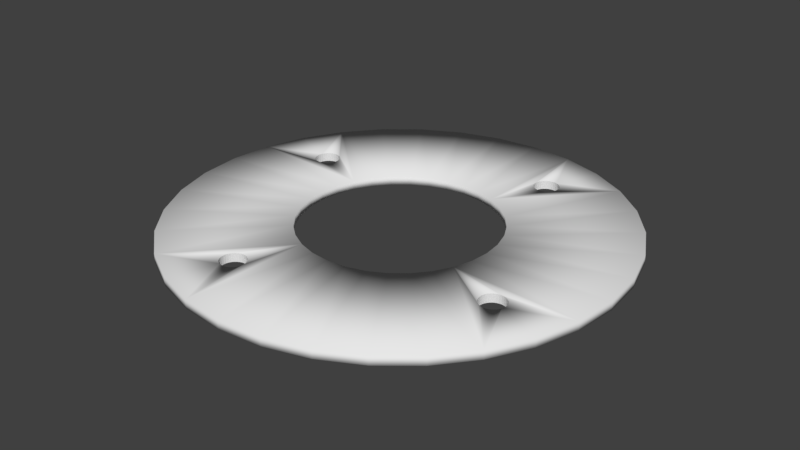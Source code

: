 # Source: SYLVIE-0.21.3-BODY-TORSO-THIGH-GEARBOX-C-INNER-WASHER.blend  (saved by Blender 2.79.0; exported with 4.5.12 LTS)
import bpy
from mathutils import Matrix  # noqa: F401  (used for matrix-valued properties, if any)

bpy.ops.wm.read_factory_settings(use_empty=True)
scene = bpy.context.scene
scene.name = 'Scene'

# ---- collections
col_collection_1 = bpy.data.collections.new('Collection 1'); scene.collection.children.link(col_collection_1)

# ---- world
world_world = bpy.data.worlds.new('World'); scene.world = world_world
world_world.color = (0.05088, 0.05088, 0.05088)
world_world.use_sun_shadow = False
world_world.sun_shadow_jitter_overblur = 0.0
world_world.cycles.sampling_method = 'MANUAL'

# ---- meshes
me_circle_003 = bpy.data.meshes.new('Circle.003')
me_circle_003.from_pydata([(0.9239, 0.3827, 0.0), (0.9808, 0.1951, 0.0), (0.4308, 0.08568, 0.0), (0.4058, 0.1681, 0.0), (0.8315, 0.5556, 0.0), (0.3652, 0.244, 0.0), (0.9239, 0.3827, 0.03895), (0.9808, 0.1951, 0.03895), (1.0, 9.656e-07, 0.0), (0.4392, 4.241e-07, 0.0), (0.4308, 0.08568, 0.03895), (0.4058, 0.1681, 0.03895), (0.7071, 0.7071, 0.0), (0.3106, 0.3106, 0.0), (0.8315, 0.5556, 0.03895), (0.3652, 0.244, 0.03895), (1.0, 9.656e-07, 0.03895), (0.9808, -0.1951, 0.0), (0.4308, -0.08568, 0.0), (0.4392, 4.241e-07, 0.03895), (0.5556, 0.8315, 0.0), (0.244, 0.3652, 0.0), (0.7071, 0.7071, 0.03895), (0.3106, 0.3106, 0.03895), (0.9808, -0.1951, 0.03895), (0.9239, -0.3827, 0.0), (0.7224, -0.2992, 0.0), (0.7249, -0.291, 0.0), (0.726, -0.2799, 0.0), (0.7249, -0.2689, 0.0), (0.7217, -0.2583, 0.0), (0.7165, -0.2485, 0.0), (0.7094, -0.2399, 0.0), (0.7008, -0.2329, 0.0), (0.6911, -0.2276, 0.0), (0.6804, -0.2244, 0.0), (0.6694, -0.2233, 0.0), (0.6583, -0.2244, 0.0), (0.6477, -0.2276, 0.0), (0.6379, -0.2329, 0.0), (0.6294, -0.2399, 0.0), (0.6223, -0.2485, 0.0), (0.6182, -0.2561, 0.0), (0.4058, -0.1681, 0.0), (0.4308, -0.08568, 0.03895), (0.3827, 0.9239, 0.0), (0.1681, 0.4058, 0.0), (0.2561, 0.6182, 0.0), (0.2583, 0.6171, 0.0), (0.2689, 0.6139, 0.0), (0.2799, 0.6128, 0.0), (0.291, 0.6139, 0.0), (0.3016, 0.6171, 0.0), (0.3114, 0.6223, 0.0), (0.32, 0.6294, 0.0), (0.327, 0.6379, 0.0), (0.3323, 0.6477, 0.0), (0.3355, 0.6583, 0.0), (0.3366, 0.6694, 0.0), (0.3355, 0.6804, 0.0), (0.3323, 0.6911, 0.0), (0.327, 0.7008, 0.0), (0.32, 0.7094, 0.0), (0.3114, 0.7165, 0.0), (0.3016, 0.7217, 0.0), (0.2992, 0.7224, 0.0), (0.5556, 0.8315, 0.03895), (0.244, 0.3652, 0.03895), (0.9239, -0.3827, 0.03895), (0.8315, -0.5556, 0.0), (0.3652, -0.244, 0.0), (0.6171, -0.2583, 0.0), (0.6139, -0.2689, 0.0), (0.6128, -0.2799, 0.0), (0.6139, -0.291, 0.0), (0.6171, -0.3016, 0.0), (0.6223, -0.3114, 0.0), (0.6294, -0.32, 0.0), (0.6379, -0.327, 0.0), (0.6477, -0.3323, 0.0), (0.6583, -0.3355, 0.0), (0.6694, -0.3366, 0.0), (0.6804, -0.3355, 0.0), (0.6911, -0.3323, 0.0), (0.7008, -0.327, 0.0), (0.7094, -0.32, 0.0), (0.7165, -0.3114, 0.0), (0.7217, -0.3016, 0.0), (0.4058, -0.1681, 0.03895), (0.1951, 0.9808, 0.0), (0.291, 0.7249, 0.0), (0.2799, 0.726, 0.0), (0.2689, 0.7249, 0.0), (0.2583, 0.7217, 0.0), (0.2485, 0.7165, 0.0), (0.2399, 0.7094, 0.0), (0.2329, 0.7008, 0.0), (0.2276, 0.6911, 0.0), (0.2244, 0.6804, 0.0), (0.2233, 0.6694, 0.0), (0.2244, 0.6583, 0.0), (0.2276, 0.6477, 0.0), (0.2329, 0.6379, 0.0), (0.2399, 0.6294, 0.0), (0.2485, 0.6223, 0.0), (0.08568, 0.4308, 0.0), (0.3827, 0.9239, 0.03895), (0.1681, 0.4058, 0.03895), (0.2561, 0.6182, 0.03895), (0.2689, 0.6139, 0.03895), (0.2583, 0.6171, 0.03895), (0.2799, 0.6128, 0.03895), (0.291, 0.6139, 0.03895), (0.3016, 0.6171, 0.03895), (0.3114, 0.6223, 0.03895), (0.32, 0.6294, 0.03895), (0.327, 0.6379, 0.03895), (0.3323, 0.6477, 0.03895), (0.3355, 0.6583, 0.03895), (0.3366, 0.6694, 0.03895), (0.3355, 0.6804, 0.03895), (0.3323, 0.6911, 0.03895), (0.327, 0.7008, 0.03895), (0.32, 0.7094, 0.03895), (0.3114, 0.7165, 0.03895), (0.3016, 0.7217, 0.03895), (0.2992, 0.7224, 0.03895), (0.6182, -0.2561, 0.03895), (0.6223, -0.2485, 0.03895), (0.6294, -0.2399, 0.03895), (0.6379, -0.2329, 0.03895), (0.6477, -0.2276, 0.03895), (0.6583, -0.2244, 0.03895), (0.6694, -0.2233, 0.03895), (0.6804, -0.2244, 0.03895), (0.6911, -0.2276, 0.03895), (0.7008, -0.2329, 0.03895), (0.7094, -0.2399, 0.03895), (0.7165, -0.2485, 0.03895), (0.7217, -0.2583, 0.03895), (0.7249, -0.2689, 0.03895), (0.726, -0.2799, 0.03895), (0.7249, -0.291, 0.03895), (0.7224, -0.2992, 0.03895), (0.8315, -0.5556, 0.03895), (0.7071, -0.7071, 0.0), (0.3106, -0.3106, 0.0), (0.3652, -0.244, 0.03895), (0.0, 1.0, 0.0), (0.0, 0.4392, 0.0), (0.1951, 0.9808, 0.03895), (0.291, 0.7249, 0.03895), (0.2799, 0.726, 0.03895), (0.2689, 0.7249, 0.03895), (0.2583, 0.7217, 0.03895), (0.2485, 0.7165, 0.03895), (0.2399, 0.7094, 0.03895), (0.2329, 0.7008, 0.03895), (0.2276, 0.6911, 0.03895), (0.2244, 0.6804, 0.03895), (0.2233, 0.6694, 0.03895), (0.2244, 0.6583, 0.03895), (0.2276, 0.6477, 0.03895), (0.2329, 0.6379, 0.03895), (0.2399, 0.6294, 0.03895), (0.2485, 0.6223, 0.03895), (0.08568, 0.4308, 0.03895), (0.7217, -0.3016, 0.03895), (0.7165, -0.3114, 0.03895), (0.7094, -0.32, 0.03895), (0.7008, -0.327, 0.03895), (0.6911, -0.3323, 0.03895), (0.6804, -0.3355, 0.03895), (0.6694, -0.3366, 0.03895), (0.6583, -0.3355, 0.03895), (0.6477, -0.3323, 0.03895), (0.6379, -0.327, 0.03895), (0.6294, -0.32, 0.03895), (0.6223, -0.3114, 0.03895), (0.6171, -0.3016, 0.03895), (0.6139, -0.291, 0.03895), (0.6128, -0.2799, 0.03895), (0.6139, -0.2689, 0.03895), (0.6171, -0.2583, 0.03895), (0.7071, -0.7071, 0.03895), (0.5556, -0.8315, 0.0), (0.244, -0.3652, 0.0), (0.3106, -0.3106, 0.03895), (-0.1951, 0.9808, 0.0), (-0.08568, 0.4308, 0.0), (0.0, 1.0, 0.03895), (0.0, 0.4392, 0.03895), (0.5556, -0.8315, 0.03895), (0.3827, -0.9239, 0.0), (0.1681, -0.4058, 0.0), (0.244, -0.3652, 0.03895), (-0.3827, 0.9239, 0.0), (-0.1681, 0.4058, 0.0), (-0.1951, 0.9808, 0.03895), (-0.08568, 0.4308, 0.03895), (0.3827, -0.9239, 0.03895), (0.1951, -0.9808, 0.0), (0.08568, -0.4308, 0.0), (0.1681, -0.4058, 0.03895), (-0.5556, 0.8315, 0.0), (-0.244, 0.3652, 0.0), (-0.3827, 0.9239, 0.03895), (-0.1681, 0.4058, 0.03895), (0.1951, -0.9808, 0.03895), (3.258e-07, -1.0, 0.0), (1.431e-07, -0.4392, 0.0), (0.08568, -0.4308, 0.03895), (-0.7071, 0.7071, 0.0), (-0.3106, 0.3106, 0.0), (-0.5556, 0.8315, 0.03895), (-0.244, 0.3652, 0.03895), (3.258e-07, -1.0, 0.03895), (-0.1951, -0.9808, 0.0), (-0.08568, -0.4308, 0.0), (1.431e-07, -0.4392, 0.03895), (-0.8315, 0.5556, 0.0), (-0.3652, 0.244, 0.0), (-0.7071, 0.7071, 0.03895), (-0.3106, 0.3106, 0.03895), (-0.1951, -0.9808, 0.03895), (-0.3827, -0.9239, 0.0), (-0.2992, -0.7224, 0.0), (-0.291, -0.7249, 0.0), (-0.2799, -0.726, 0.0), (-0.2689, -0.7249, 0.0), (-0.2583, -0.7217, 0.0), (-0.2485, -0.7165, 0.0), (-0.2399, -0.7094, 0.0), (-0.2329, -0.7008, 0.0), (-0.2276, -0.6911, 0.0), (-0.2244, -0.6804, 0.0), (-0.2233, -0.6694, 0.0), (-0.2244, -0.6583, 0.0), (-0.2276, -0.6477, 0.0), (-0.2329, -0.6379, 0.0), (-0.2399, -0.6294, 0.0), (-0.2485, -0.6223, 0.0), (-0.2561, -0.6182, 0.0), (-0.1681, -0.4058, 0.0), (-0.08568, -0.4308, 0.03895), (-0.9239, 0.3827, 0.0), (-0.4058, 0.1681, 0.0), (-0.6182, 0.2561, 0.0), (-0.6171, 0.2583, 0.0), (-0.6139, 0.2689, 0.0), (-0.6128, 0.2799, 0.0), (-0.6139, 0.291, 0.0), (-0.6171, 0.3016, 0.0), (-0.6223, 0.3114, 0.0), (-0.6294, 0.32, 0.0), (-0.6379, 0.327, 0.0), (-0.6477, 0.3323, 0.0), (-0.6583, 0.3355, 0.0), (-0.6694, 0.3366, 0.0), (-0.6804, 0.3355, 0.0), (-0.6911, 0.3323, 0.0), (-0.7008, 0.327, 0.0), (-0.7094, 0.32, 0.0), (-0.7165, 0.3114, 0.0), (-0.7217, 0.3016, 0.0), (-0.7224, 0.2992, 0.0), (-0.8315, 0.5556, 0.03895), (-0.3652, 0.244, 0.03895), (-0.3827, -0.9239, 0.03895), (-0.5556, -0.8315, 0.0), (-0.244, -0.3652, 0.0), (-0.2583, -0.6171, 0.0), (-0.2689, -0.6139, 0.0), (-0.2799, -0.6128, 0.0), (-0.291, -0.6139, 0.0), (-0.3016, -0.6171, 0.0), (-0.3114, -0.6223, 0.0), (-0.32, -0.6294, 0.0), (-0.327, -0.6379, 0.0), (-0.3323, -0.6477, 0.0), (-0.3355, -0.6583, 0.0), (-0.3366, -0.6694, 0.0), (-0.3355, -0.6804, 0.0), (-0.3323, -0.6911, 0.0), (-0.327, -0.7008, 0.0), (-0.32, -0.7094, 0.0), (-0.3114, -0.7165, 0.0), (-0.3016, -0.7217, 0.0), (-0.291, -0.7249, 0.03895), (-0.3016, -0.7217, 0.03895), (-0.2992, -0.7224, 0.03895), (-0.2799, -0.726, 0.03895), (-0.2689, -0.7249, 0.03895), (-0.2583, -0.7217, 0.03895), (-0.2485, -0.7165, 0.03895), (-0.2399, -0.7094, 0.03895), (-0.2329, -0.7008, 0.03895), (-0.2276, -0.6911, 0.03895), (-0.2244, -0.6804, 0.03895), (-0.2233, -0.6694, 0.03895), (-0.2244, -0.6583, 0.03895), (-0.2276, -0.6477, 0.03895), (-0.2329, -0.6379, 0.03895), (-0.2399, -0.6294, 0.03895), (-0.2485, -0.6223, 0.03895), (-0.1681, -0.4058, 0.03895), (-0.9808, 0.1951, 0.0), (-0.7249, 0.291, 0.0), (-0.726, 0.2799, 0.0), (-0.7249, 0.2689, 0.0), (-0.7217, 0.2583, 0.0), (-0.7165, 0.2485, 0.0), (-0.7094, 0.2399, 0.0), (-0.7008, 0.2329, 0.0), (-0.6911, 0.2276, 0.0), (-0.6804, 0.2244, 0.0), (-0.6694, 0.2233, 0.0), (-0.6583, 0.2244, 0.0), (-0.6477, 0.2276, 0.0), (-0.6379, 0.2329, 0.0), (-0.6294, 0.2399, 0.0), (-0.6223, 0.2485, 0.0), (-0.4308, 0.08568, 0.0), (-0.9239, 0.3827, 0.03895), (-0.4058, 0.1681, 0.03895), (-0.6182, 0.2561, 0.03895), (-0.6139, 0.2689, 0.03895), (-0.6171, 0.2583, 0.03895), (-0.6128, 0.2799, 0.03895), (-0.6139, 0.291, 0.03895), (-0.6171, 0.3016, 0.03895), (-0.6223, 0.3114, 0.03895), (-0.6294, 0.32, 0.03895), (-0.6379, 0.327, 0.03895), (-0.6477, 0.3323, 0.03895), (-0.6583, 0.3355, 0.03895), (-0.6694, 0.3366, 0.03895), (-0.6804, 0.3355, 0.03895), (-0.6911, 0.3323, 0.03895), (-0.7008, 0.327, 0.03895), (-0.7094, 0.32, 0.03895), (-0.7165, 0.3114, 0.03895), (-0.7217, 0.3016, 0.03895), (-0.7224, 0.2992, 0.03895), (-0.2561, -0.6182, 0.03895), (-0.5556, -0.8315, 0.03895), (-0.7071, -0.7071, 0.0), (-0.3106, -0.3106, 0.0), (-0.244, -0.3652, 0.03895), (-0.2689, -0.6139, 0.03895), (-0.2583, -0.6171, 0.03895), (-0.2799, -0.6128, 0.03895), (-0.291, -0.6139, 0.03895), (-0.3016, -0.6171, 0.03895), (-0.3114, -0.6223, 0.03895), (-0.32, -0.6294, 0.03895), (-0.327, -0.6379, 0.03895), (-0.3323, -0.6477, 0.03895), (-0.3355, -0.6583, 0.03895), (-0.3366, -0.6694, 0.03895), (-0.3355, -0.6804, 0.03895), (-0.3323, -0.6911, 0.03895), (-0.327, -0.7008, 0.03895), (-0.32, -0.7094, 0.03895), (-0.3114, -0.7165, 0.03895), (-1.0, 7.55e-08, 0.0), (-0.4392, 3.316e-08, 0.0), (-0.9808, 0.1951, 0.03895), (-0.7249, 0.291, 0.03895), (-0.726, 0.2799, 0.03895), (-0.7249, 0.2689, 0.03895), (-0.7217, 0.2583, 0.03895), (-0.7165, 0.2485, 0.03895), (-0.7094, 0.2399, 0.03895), (-0.7008, 0.2329, 0.03895), (-0.6911, 0.2276, 0.03895), (-0.6804, 0.2244, 0.03895), (-0.6694, 0.2233, 0.03895), (-0.6583, 0.2244, 0.03895), (-0.6477, 0.2276, 0.03895), (-0.6379, 0.2329, 0.03895), (-0.6294, 0.2399, 0.03895), (-0.6223, 0.2485, 0.03895), (-0.4308, 0.08568, 0.03895), (-0.7071, -0.7071, 0.03895), (-0.8315, -0.5556, 0.0), (-0.3652, -0.244, 0.0), (-0.3106, -0.3106, 0.03895), (-0.9808, -0.1951, 0.0), (-0.4308, -0.08568, 0.0), (-1.0, 7.55e-08, 0.03895), (-0.4392, 3.316e-08, 0.03895), (-0.8315, -0.5556, 0.03895), (-0.9239, -0.3827, 0.0), (-0.4058, -0.1681, 0.0), (-0.3652, -0.244, 0.03895), (-0.9808, -0.1951, 0.03895), (-0.4308, -0.08568, 0.03895), (-0.9239, -0.3827, 0.03895), (-0.4058, -0.1681, 0.03895)], [], [(0, 1, 2, 3), (4, 0, 3, 5), (0, 6, 7, 1), (1, 8, 9, 2), (2, 10, 11, 3), (12, 4, 5, 13), (4, 14, 6, 0), (3, 11, 15, 5), (6, 11, 10, 7), (1, 7, 16, 8), (8, 17, 18, 9), (9, 19, 10, 2), (20, 12, 13, 21), (12, 22, 14, 4), (5, 15, 23, 13), (14, 15, 11, 6), (7, 10, 19, 16), (8, 16, 24, 17), (17, 25, 26, 27, 28, 29, 30, 31, 32, 33, 34, 35, 36, 37, 38, 39, 40, 41, 42, 43, 18), (18, 44, 19, 9), (45, 20, 21, 46, 47, 48, 49, 50, 51, 52, 53, 54, 55, 56, 57, 58, 59, 60, 61, 62, 63, 64, 65), (20, 66, 22, 12), (13, 23, 67, 21), (22, 23, 15, 14), (16, 19, 44, 24), (17, 24, 68, 25), (25, 69, 70, 43, 42, 71, 72, 73, 74, 75, 76, 77, 78, 79, 80, 81, 82, 83, 84, 85, 86, 87, 26), (43, 88, 44, 18), (89, 45, 65, 90, 91, 92, 93, 94, 95, 96, 97, 98, 99, 100, 101, 102, 103, 104, 47, 46, 105), (45, 106, 66, 20), (21, 67, 107, 46), (109, 49, 48, 110), (111, 50, 49, 109), (112, 51, 50, 111), (113, 52, 51, 112), (114, 53, 52, 113), (115, 54, 53, 114), (116, 55, 54, 115), (117, 56, 55, 116), (118, 57, 56, 117), (119, 58, 57, 118), (120, 59, 58, 119), (121, 60, 59, 120), (122, 61, 60, 121), (123, 62, 61, 122), (124, 63, 62, 123), (125, 64, 63, 124), (66, 67, 23, 22), (24, 44, 88, 127, 128, 129, 130, 131, 132, 133, 134, 135, 136, 137, 138, 139, 140, 141, 142, 143, 68), (25, 68, 144, 69), (69, 145, 146, 70), (70, 147, 88, 43), (148, 89, 105, 149), (89, 150, 106, 45), (90, 65, 64, 125, 126, 151), (152, 91, 90, 151), (153, 92, 91, 152), (154, 93, 92, 153), (155, 94, 93, 154), (156, 95, 94, 155), (157, 96, 95, 156), (158, 97, 96, 157), (159, 98, 97, 158), (160, 99, 98, 159), (161, 100, 99, 160), (162, 101, 100, 161), (163, 102, 101, 162), (164, 103, 102, 163), (165, 104, 103, 164), (104, 165, 108, 110, 48, 47), (46, 107, 166, 105), (106, 126, 125, 124, 123, 122, 121, 120, 119, 118, 117, 116, 115, 114, 113, 112, 111, 109, 110, 108, 107, 67, 66), (68, 143, 167, 168, 169, 170, 171, 172, 173, 174, 175, 176, 177, 178, 179, 180, 181, 182, 183, 127, 88, 147, 144), (69, 144, 184, 145), (145, 185, 186, 146), (146, 187, 147, 70), (188, 148, 149, 189), (148, 190, 150, 89), (105, 166, 191, 149), (150, 166, 107, 108, 165, 164, 163, 162, 161, 160, 159, 158, 157, 156, 155, 154, 153, 152, 151, 126, 106), (144, 147, 187, 184), (145, 184, 192, 185), (185, 193, 194, 186), (186, 195, 187, 146), (196, 188, 189, 197), (188, 198, 190, 148), (149, 191, 199, 189), (190, 191, 166, 150), (184, 187, 195, 192), (185, 192, 200, 193), (193, 201, 202, 194), (194, 203, 195, 186), (204, 196, 197, 205), (196, 206, 198, 188), (189, 199, 207, 197), (198, 199, 191, 190), (192, 195, 203, 200), (193, 200, 208, 201), (201, 209, 210, 202), (202, 211, 203, 194), (212, 204, 205, 213), (204, 214, 206, 196), (197, 207, 215, 205), (206, 207, 199, 198), (200, 203, 211, 208), (201, 208, 216, 209), (209, 217, 218, 210), (210, 219, 211, 202), (220, 212, 213, 221), (212, 222, 214, 204), (205, 215, 223, 213), (214, 215, 207, 206), (208, 211, 219, 216), (209, 216, 224, 217), (217, 225, 226, 227, 228, 229, 230, 231, 232, 233, 234, 235, 236, 237, 238, 239, 240, 241, 242, 243, 218), (218, 244, 219, 210), (245, 220, 221, 246, 247, 248, 249, 250, 251, 252, 253, 254, 255, 256, 257, 258, 259, 260, 261, 262, 263, 264, 265), (220, 266, 222, 212), (213, 223, 267, 221), (222, 223, 215, 214), (216, 219, 244, 224), (217, 224, 268, 225), (225, 269, 270, 243, 242, 271, 272, 273, 274, 275, 276, 277, 278, 279, 280, 281, 282, 283, 284, 285, 286, 287, 226), (288, 227, 226, 287, 289, 290), (291, 228, 227, 288), (292, 229, 228, 291), (293, 230, 229, 292), (294, 231, 230, 293), (295, 232, 231, 294), (296, 233, 232, 295), (297, 234, 233, 296), (298, 235, 234, 297), (299, 236, 235, 298), (300, 237, 236, 299), (301, 238, 237, 300), (302, 239, 238, 301), (303, 240, 239, 302), (304, 241, 240, 303), (243, 305, 244, 218), (306, 245, 265, 307, 308, 309, 310, 311, 312, 313, 314, 315, 316, 317, 318, 319, 320, 321, 247, 246, 322), (245, 323, 266, 220), (221, 267, 324, 246), (326, 249, 248, 327), (328, 250, 249, 326), (329, 251, 250, 328), (330, 252, 251, 329), (331, 253, 252, 330), (332, 254, 253, 331), (333, 255, 254, 332), (334, 256, 255, 333), (335, 257, 256, 334), (336, 258, 257, 335), (337, 259, 258, 336), (338, 260, 259, 337), (339, 261, 260, 338), (340, 262, 261, 339), (341, 263, 262, 340), (342, 264, 263, 341), (266, 267, 223, 222), (224, 244, 305, 344, 304, 303, 302, 301, 300, 299, 298, 297, 296, 295, 294, 293, 292, 291, 288, 290, 268), (225, 268, 345, 269), (269, 346, 347, 270), (270, 348, 305, 243), (271, 242, 241, 304, 344, 350), (349, 272, 271, 350), (351, 273, 272, 349), (352, 274, 273, 351), (353, 275, 274, 352), (354, 276, 275, 353), (355, 277, 276, 354), (356, 278, 277, 355), (357, 279, 278, 356), (358, 280, 279, 357), (359, 281, 280, 358), (360, 282, 281, 359), (361, 283, 282, 360), (362, 284, 283, 361), (363, 285, 284, 362), (364, 286, 285, 363), (289, 287, 286, 364), (268, 290, 289, 364, 363, 362, 361, 360, 359, 358, 357, 356, 355, 354, 353, 352, 351, 349, 350, 344, 305, 348, 345), (365, 306, 322, 366), (306, 367, 323, 245), (307, 265, 264, 342, 343, 368), (369, 308, 307, 368), (370, 309, 308, 369), (371, 310, 309, 370), (372, 311, 310, 371), (373, 312, 311, 372), (374, 313, 312, 373), (375, 314, 313, 374), (376, 315, 314, 375), (377, 316, 315, 376), (378, 317, 316, 377), (379, 318, 317, 378), (380, 319, 318, 379), (381, 320, 319, 380), (382, 321, 320, 381), (321, 382, 325, 327, 248, 247), (246, 324, 383, 322), (323, 343, 342, 341, 340, 339, 338, 337, 336, 335, 334, 333, 332, 331, 330, 329, 328, 326, 327, 325, 324, 267, 266), (269, 345, 384, 346), (346, 385, 386, 347), (347, 387, 348, 270), (345, 348, 387, 384), (388, 365, 366, 389), (365, 390, 367, 306), (322, 383, 391, 366), (367, 383, 324, 325, 382, 381, 380, 379, 378, 377, 376, 375, 374, 373, 372, 371, 370, 369, 368, 343, 323), (346, 384, 392, 385), (385, 393, 394, 386), (386, 395, 387, 347), (384, 387, 395, 392), (393, 388, 389, 394), (388, 396, 390, 365), (366, 391, 397, 389), (390, 391, 383, 367), (385, 392, 398, 393), (394, 399, 395, 386), (392, 395, 399, 398), (393, 398, 396, 388), (389, 397, 399, 394), (396, 397, 391, 390), (398, 399, 397, 396), (169, 85, 84, 170), (168, 86, 85, 169), (170, 84, 83, 171), (167, 87, 86, 168), (171, 83, 82, 172), (142, 27, 26, 87, 167, 143), (172, 82, 81, 173), (141, 28, 27, 142), (173, 81, 80, 174), (140, 29, 28, 141), (174, 80, 79, 175), (139, 30, 29, 140), (175, 79, 78, 176), (138, 31, 30, 139), (176, 78, 77, 177), (137, 32, 31, 138), (177, 77, 76, 178), (136, 33, 32, 137), (178, 76, 75, 179), (135, 34, 33, 136), (179, 75, 74, 180), (134, 35, 34, 135), (180, 74, 73, 181), (133, 36, 35, 134), (181, 73, 72, 182), (132, 37, 36, 133), (182, 72, 71, 183), (131, 38, 37, 132), (183, 71, 42, 41, 128, 127), (130, 39, 38, 131), (128, 41, 40, 129), (129, 40, 39, 130)])
me_circle_003.polygons.foreach_set('use_smooth', [1, 1, 1, 1, 1, 1, 1, 1, 1, 1, 1, 1, 1, 1, 1, 1, 1, 1, 1, 1, 1, 1, 1, 1, 1, 1, 1, 1, 1, 1, 1, 0, 0, 0, 0, 0, 0, 0, 0, 0, 0, 0, 0, 0, 0, 0, 0, 1, 1, 1, 1, 1, 1, 1, 0, 0, 0, 0, 0, 0, 0, 0, 0, 0, 0, 0, 0, 0, 0, 0, 1, 1, 1, 1, 1, 1, 1, 1, 1, 1, 1, 1, 1, 1, 1, 1, 1, 1, 1, 1, 1, 1, 1, 1, 1, 1, 1, 1, 1, 1, 1, 1, 1, 1, 1, 1, 1, 1, 1, 1, 1, 1, 1, 1, 1, 1, 1, 1, 1, 1, 1, 1, 1, 0, 0, 0, 0, 0, 0, 0, 0, 0, 0, 0, 0, 0, 0, 0, 1, 1, 1, 1, 0, 0, 0, 0, 0, 0, 0, 0, 0, 0, 0, 0, 0, 0, 0, 0, 1, 1, 1, 1, 1, 0, 0, 0, 0, 0, 0, 0, 0, 0, 0, 0, 0, 0, 0, 0, 0, 0, 1, 1, 1, 0, 0, 0, 0, 0, 0, 0, 0, 0, 0, 0, 0, 0, 0, 0, 0, 1, 1, 1, 1, 1, 1, 1, 1, 1, 1, 1, 1, 1, 1, 1, 1, 1, 1, 1, 1, 1, 1, 1, 1, 1, 0, 0, 0, 0, 0, 0, 0, 0, 0, 0, 0, 0, 0, 0, 0, 0, 0, 0, 0, 0, 0, 0, 0, 0, 0, 0, 0, 0, 0, 0, 0, 0])
me_circle_003.use_remesh_preserve_volume = False
me_circle_003.use_remesh_preserve_attributes = False
me_circle_003.use_mirror_vertex_groups = False
me_circle_003.update()

# ---- objects
ob_circle_002 = bpy.data.objects.new('Circle.002', me_circle_003)

# ---- transforms, parenting, visibility, modifiers, constraints
ob_circle_002.location = (0.0, 0.0, 29.49)
ob_circle_002.scale = (30.64, 30.64, 30.64)
ob_circle_002.lineart.crease_threshold = 0.0

# ---- collection membership
col_collection_1.objects.link(ob_circle_002)

# ---- scene / render settings (as saved in the file)
scene.frame_start = 1; scene.frame_end = 250; scene.frame_set(1)
scene.render.engine = 'BLENDER_EEVEE_NEXT'
scene.render.resolution_percentage = 50
scene.render.dither_intensity = 0.0
scene.cycles.use_denoising = False
scene.cycles.samples = 128
scene.cycles.sampling_pattern = 'TABULATED_SOBOL'
scene.cycles.use_adaptive_sampling = False
scene.cycles.use_light_tree = False
scene.cycles.blur_glossy = 0.0
scene.cycles.sample_clamp_indirect = 0.0
scene.view_settings.view_transform = 'Standard'
bpy.context.view_layer.update()

# ---- added for rendering (the .blend has no active camera and no usable light): camera, sun
cam_auto = bpy.data.cameras.new('AutoCamera')
cam_auto.lens = 50.0
cam_auto.sensor_width = 36.0
cam_auto.clip_end = 1407.42
ob_auto_camera = bpy.data.objects.new('AutoCamera', cam_auto)
scene.collection.objects.link(ob_auto_camera)
ob_auto_camera.location = (80.1952, -96.2342, 94.2382)
ob_auto_camera.rotation_euler = (1.09748, -7.21219e-08, 0.694738)
scene.camera = ob_auto_camera
light_auto_sun = bpy.data.lights.new('AutoSun', 'SUN')
light_auto_sun.energy = 3.0
light_auto_sun.angle = 0.0523599
ob_auto_sun = bpy.data.objects.new('AutoSun', light_auto_sun)
scene.collection.objects.link(ob_auto_sun)
ob_auto_sun.rotation_euler = (0.872665, 0.174533, 0.523599)
bpy.context.view_layer.update()
